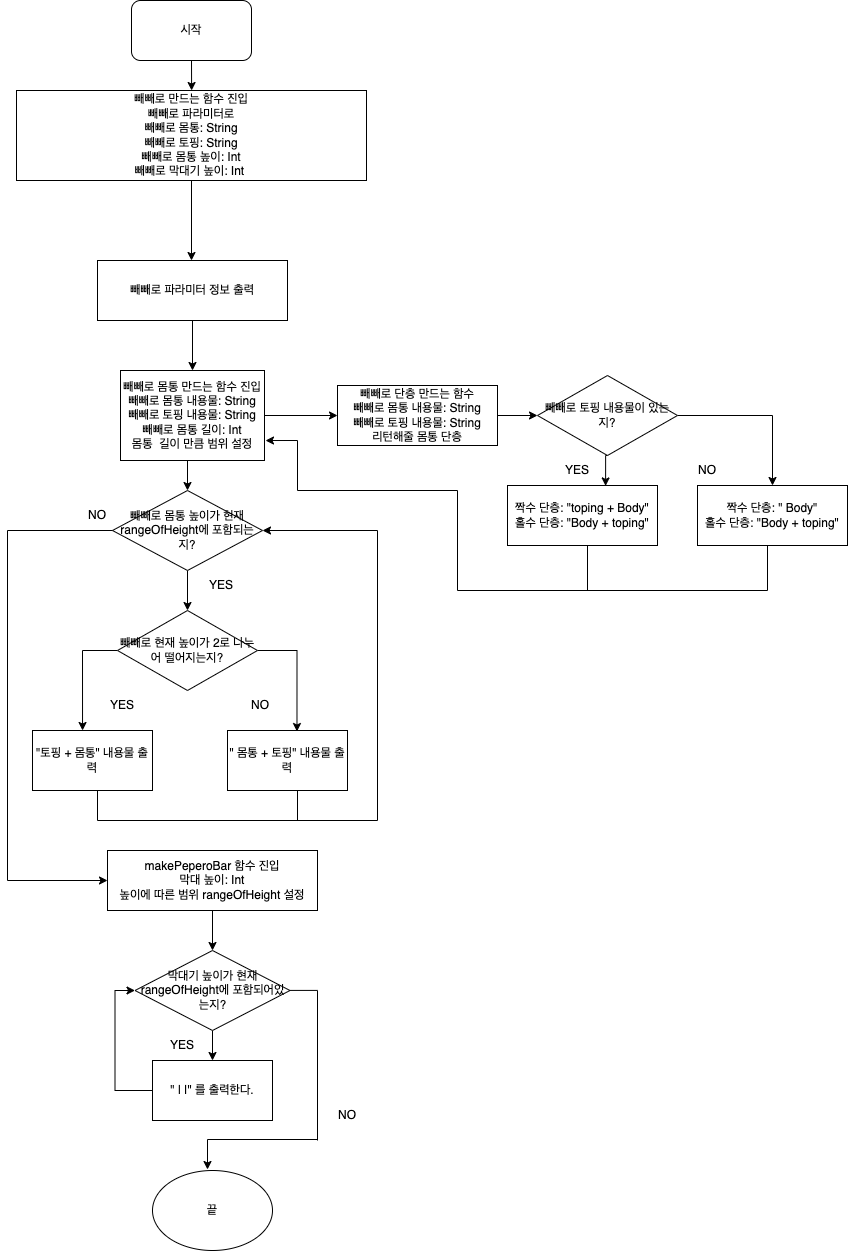

The diagram above was exported from draw.io. Its source (the exported page's mxGraphModel, read from the mxfile embedded in the PNG):
<mxGraphModel dx="1783" dy="876" grid="1" gridSize="10" guides="1" tooltips="1" connect="1" arrows="1" fold="1" page="1" pageScale="1" pageWidth="827" pageHeight="1169" math="0" shadow="0">
  <root>
    <mxCell id="0" />
    <mxCell id="1" parent="0" />
    <mxCell id="zRss-r0NH8EKRJLrNOmJ-1" value="시작" style="rounded=1;whiteSpace=wrap;html=1;" parent="1" vertex="1">
      <mxGeometry x="354" y="30" width="120" height="60" as="geometry" />
    </mxCell>
    <mxCell id="zRss-r0NH8EKRJLrNOmJ-28" value="" style="endArrow=classic;html=1;rounded=0;entryX=0.479;entryY=0;entryDx=0;entryDy=0;entryPerimeter=0;" parent="1" edge="1">
      <mxGeometry width="50" height="50" relative="1" as="geometry">
        <mxPoint x="414" y="90" as="sourcePoint" />
        <mxPoint x="414.1199999999999" y="120" as="targetPoint" />
      </mxGeometry>
    </mxCell>
    <mxCell id="cTeVWrT-eJVXtW8DHT-t-2" value="빼빼로 만드는 함수 진입&lt;br&gt;빼빼로 파라미터로&lt;br&gt;빼빼로 몸통: String&lt;br&gt;빼빼로 토핑: String&lt;br&gt;빼빼로 몸통 높이: Int&lt;br&gt;빼빼로 막대기 높이: Int&amp;nbsp;&lt;br&gt;" style="rounded=0;whiteSpace=wrap;html=1;" parent="1" vertex="1">
      <mxGeometry x="239" y="120" width="350" height="90" as="geometry" />
    </mxCell>
    <mxCell id="cTeVWrT-eJVXtW8DHT-t-3" value="" style="endArrow=classic;html=1;rounded=0;" parent="1" edge="1">
      <mxGeometry width="50" height="50" relative="1" as="geometry">
        <mxPoint x="414" y="210" as="sourcePoint" />
        <mxPoint x="414" y="290" as="targetPoint" />
      </mxGeometry>
    </mxCell>
    <mxCell id="cTeVWrT-eJVXtW8DHT-t-8" style="edgeStyle=orthogonalEdgeStyle;rounded=0;orthogonalLoop=1;jettySize=auto;html=1;entryX=0.5;entryY=0;entryDx=0;entryDy=0;" parent="1" source="cTeVWrT-eJVXtW8DHT-t-4" target="cTeVWrT-eJVXtW8DHT-t-5" edge="1">
      <mxGeometry relative="1" as="geometry" />
    </mxCell>
    <mxCell id="cTeVWrT-eJVXtW8DHT-t-4" value="빼빼로 파라미터 정보 출력" style="rounded=0;whiteSpace=wrap;html=1;" parent="1" vertex="1">
      <mxGeometry x="320" y="290" width="190" height="60" as="geometry" />
    </mxCell>
    <mxCell id="cTeVWrT-eJVXtW8DHT-t-19" style="edgeStyle=orthogonalEdgeStyle;rounded=0;orthogonalLoop=1;jettySize=auto;html=1;exitX=0.5;exitY=1;exitDx=0;exitDy=0;entryX=0.5;entryY=0;entryDx=0;entryDy=0;" parent="1" source="cTeVWrT-eJVXtW8DHT-t-5" target="cTeVWrT-eJVXtW8DHT-t-9" edge="1">
      <mxGeometry relative="1" as="geometry" />
    </mxCell>
    <mxCell id="mU081izRgd7dhqEDf5zk-16" style="edgeStyle=orthogonalEdgeStyle;rounded=0;orthogonalLoop=1;jettySize=auto;html=1;exitX=1;exitY=0.5;exitDx=0;exitDy=0;entryX=0;entryY=0.5;entryDx=0;entryDy=0;" edge="1" parent="1" source="cTeVWrT-eJVXtW8DHT-t-5" target="mU081izRgd7dhqEDf5zk-3">
      <mxGeometry relative="1" as="geometry" />
    </mxCell>
    <mxCell id="cTeVWrT-eJVXtW8DHT-t-5" value="빼빼로 몸통 만드는 함수 진입&lt;br&gt;빼빼로 몸통 내용물: String&lt;br&gt;빼빼로 토핑 내용물: String&lt;br&gt;빼빼로 몸통 길이: Int&lt;br&gt;몸통&amp;nbsp; 길이 만큼 범위 설정" style="rounded=0;whiteSpace=wrap;html=1;" parent="1" vertex="1">
      <mxGeometry x="343" y="400" width="144" height="90" as="geometry" />
    </mxCell>
    <mxCell id="mU081izRgd7dhqEDf5zk-2" style="edgeStyle=orthogonalEdgeStyle;rounded=0;orthogonalLoop=1;jettySize=auto;html=1;exitX=0.5;exitY=1;exitDx=0;exitDy=0;entryX=0.5;entryY=0;entryDx=0;entryDy=0;" edge="1" parent="1" source="cTeVWrT-eJVXtW8DHT-t-9" target="cTeVWrT-eJVXtW8DHT-t-21">
      <mxGeometry relative="1" as="geometry" />
    </mxCell>
    <mxCell id="cTeVWrT-eJVXtW8DHT-t-9" value="빼빼로 몸통 높이가 현재 rangeOfHeight에 포함되는지?" style="rhombus;whiteSpace=wrap;html=1;" parent="1" vertex="1">
      <mxGeometry x="335" y="520" width="150" height="80" as="geometry" />
    </mxCell>
    <mxCell id="cTeVWrT-eJVXtW8DHT-t-13" value="YES" style="text;html=1;strokeColor=none;fillColor=none;align=center;verticalAlign=middle;whiteSpace=wrap;rounded=0;" parent="1" vertex="1">
      <mxGeometry x="414" y="600" width="60" height="30" as="geometry" />
    </mxCell>
    <mxCell id="cTeVWrT-eJVXtW8DHT-t-24" style="edgeStyle=orthogonalEdgeStyle;rounded=0;orthogonalLoop=1;jettySize=auto;html=1;exitX=1;exitY=0.5;exitDx=0;exitDy=0;entryX=0.579;entryY=0.017;entryDx=0;entryDy=0;entryPerimeter=0;" parent="1" source="cTeVWrT-eJVXtW8DHT-t-21" edge="1" target="cTeVWrT-eJVXtW8DHT-t-23">
      <mxGeometry relative="1" as="geometry">
        <mxPoint x="520" y="840" as="targetPoint" />
      </mxGeometry>
    </mxCell>
    <mxCell id="cTeVWrT-eJVXtW8DHT-t-25" style="edgeStyle=orthogonalEdgeStyle;rounded=0;orthogonalLoop=1;jettySize=auto;html=1;exitX=0;exitY=0.5;exitDx=0;exitDy=0;entryX=0.417;entryY=0;entryDx=0;entryDy=0;entryPerimeter=0;" parent="1" source="cTeVWrT-eJVXtW8DHT-t-21" target="cTeVWrT-eJVXtW8DHT-t-22" edge="1">
      <mxGeometry relative="1" as="geometry" />
    </mxCell>
    <mxCell id="cTeVWrT-eJVXtW8DHT-t-21" value="빼빼로 현재 높이가 2로 나누어 떨어지는지?" style="rhombus;whiteSpace=wrap;html=1;" parent="1" vertex="1">
      <mxGeometry x="340" y="640" width="140" height="80" as="geometry" />
    </mxCell>
    <mxCell id="cTeVWrT-eJVXtW8DHT-t-22" value="&quot;토핑 + 몸통&quot; 내용물 출력" style="rounded=0;whiteSpace=wrap;html=1;" parent="1" vertex="1">
      <mxGeometry x="255" y="760" width="120" height="60" as="geometry" />
    </mxCell>
    <mxCell id="cTeVWrT-eJVXtW8DHT-t-23" value="&quot; 몸통 + 토핑&quot; 내용물 출력" style="rounded=0;whiteSpace=wrap;html=1;" parent="1" vertex="1">
      <mxGeometry x="450" y="760" width="120" height="60" as="geometry" />
    </mxCell>
    <mxCell id="cTeVWrT-eJVXtW8DHT-t-29" value="" style="endArrow=none;html=1;rounded=0;" parent="1" edge="1">
      <mxGeometry width="50" height="50" relative="1" as="geometry">
        <mxPoint x="320" y="850" as="sourcePoint" />
        <mxPoint x="320" y="820" as="targetPoint" />
      </mxGeometry>
    </mxCell>
    <mxCell id="cTeVWrT-eJVXtW8DHT-t-30" value="" style="endArrow=none;html=1;rounded=0;" parent="1" edge="1">
      <mxGeometry width="50" height="50" relative="1" as="geometry">
        <mxPoint x="520" y="850" as="sourcePoint" />
        <mxPoint x="520" y="820" as="targetPoint" />
      </mxGeometry>
    </mxCell>
    <mxCell id="cTeVWrT-eJVXtW8DHT-t-31" value="" style="endArrow=none;html=1;rounded=0;" parent="1" edge="1">
      <mxGeometry width="50" height="50" relative="1" as="geometry">
        <mxPoint x="320" y="850" as="sourcePoint" />
        <mxPoint x="600" y="850" as="targetPoint" />
      </mxGeometry>
    </mxCell>
    <mxCell id="cTeVWrT-eJVXtW8DHT-t-32" value="" style="endArrow=none;html=1;rounded=0;" parent="1" edge="1">
      <mxGeometry width="50" height="50" relative="1" as="geometry">
        <mxPoint x="600" y="850" as="sourcePoint" />
        <mxPoint x="600" y="560" as="targetPoint" />
      </mxGeometry>
    </mxCell>
    <mxCell id="cTeVWrT-eJVXtW8DHT-t-33" value="" style="endArrow=classic;html=1;rounded=0;entryX=1;entryY=0.5;entryDx=0;entryDy=0;" parent="1" target="cTeVWrT-eJVXtW8DHT-t-9" edge="1">
      <mxGeometry width="50" height="50" relative="1" as="geometry">
        <mxPoint x="600" y="560" as="sourcePoint" />
        <mxPoint x="650" y="510" as="targetPoint" />
      </mxGeometry>
    </mxCell>
    <mxCell id="cTeVWrT-eJVXtW8DHT-t-36" value="" style="endArrow=none;html=1;rounded=0;entryX=0.75;entryY=1;entryDx=0;entryDy=0;" parent="1" edge="1" target="cTeVWrT-eJVXtW8DHT-t-38">
      <mxGeometry width="50" height="50" relative="1" as="geometry">
        <mxPoint x="230" y="560" as="sourcePoint" />
        <mxPoint x="340" y="560" as="targetPoint" />
      </mxGeometry>
    </mxCell>
    <mxCell id="cTeVWrT-eJVXtW8DHT-t-37" value="" style="endArrow=none;html=1;rounded=0;" parent="1" edge="1">
      <mxGeometry width="50" height="50" relative="1" as="geometry">
        <mxPoint x="230" y="910" as="sourcePoint" />
        <mxPoint x="230" y="560" as="targetPoint" />
      </mxGeometry>
    </mxCell>
    <mxCell id="cTeVWrT-eJVXtW8DHT-t-38" value="NO" style="text;html=1;strokeColor=none;fillColor=none;align=center;verticalAlign=middle;whiteSpace=wrap;rounded=0;" parent="1" vertex="1">
      <mxGeometry x="290" y="530" width="60" height="30" as="geometry" />
    </mxCell>
    <mxCell id="cTeVWrT-eJVXtW8DHT-t-39" value="YES" style="text;html=1;strokeColor=none;fillColor=none;align=center;verticalAlign=middle;whiteSpace=wrap;rounded=0;" parent="1" vertex="1">
      <mxGeometry x="315" y="720" width="60" height="30" as="geometry" />
    </mxCell>
    <mxCell id="cTeVWrT-eJVXtW8DHT-t-40" value="NO" style="text;html=1;strokeColor=none;fillColor=none;align=center;verticalAlign=middle;whiteSpace=wrap;rounded=0;" parent="1" vertex="1">
      <mxGeometry x="452.5" y="720" width="60" height="30" as="geometry" />
    </mxCell>
    <mxCell id="cTeVWrT-eJVXtW8DHT-t-49" style="edgeStyle=orthogonalEdgeStyle;rounded=0;orthogonalLoop=1;jettySize=auto;html=1;exitX=0.5;exitY=1;exitDx=0;exitDy=0;entryX=0.5;entryY=0;entryDx=0;entryDy=0;" parent="1" source="cTeVWrT-eJVXtW8DHT-t-41" target="cTeVWrT-eJVXtW8DHT-t-43" edge="1">
      <mxGeometry relative="1" as="geometry" />
    </mxCell>
    <mxCell id="cTeVWrT-eJVXtW8DHT-t-41" value="makePeperoBar 함수 진입&lt;br&gt;막대 높이: Int&lt;br&gt;높이에 따른 범위 rangeOfHeight 설정" style="rounded=0;whiteSpace=wrap;html=1;" parent="1" vertex="1">
      <mxGeometry x="330" y="880" width="210" height="60" as="geometry" />
    </mxCell>
    <mxCell id="cTeVWrT-eJVXtW8DHT-t-42" value="" style="endArrow=classic;html=1;rounded=0;entryX=0;entryY=0.5;entryDx=0;entryDy=0;" parent="1" target="cTeVWrT-eJVXtW8DHT-t-41" edge="1">
      <mxGeometry width="50" height="50" relative="1" as="geometry">
        <mxPoint x="230" y="910" as="sourcePoint" />
        <mxPoint x="280" y="940" as="targetPoint" />
      </mxGeometry>
    </mxCell>
    <mxCell id="cTeVWrT-eJVXtW8DHT-t-45" style="edgeStyle=orthogonalEdgeStyle;rounded=0;orthogonalLoop=1;jettySize=auto;html=1;exitX=0.5;exitY=1;exitDx=0;exitDy=0;entryX=0.5;entryY=0;entryDx=0;entryDy=0;" parent="1" source="cTeVWrT-eJVXtW8DHT-t-43" target="cTeVWrT-eJVXtW8DHT-t-44" edge="1">
      <mxGeometry relative="1" as="geometry" />
    </mxCell>
    <mxCell id="cTeVWrT-eJVXtW8DHT-t-43" value="막대기 높이가 현재 rangeOfHeight에 포함되어있는지?" style="rhombus;whiteSpace=wrap;html=1;" parent="1" vertex="1">
      <mxGeometry x="357.5" y="980" width="155" height="80" as="geometry" />
    </mxCell>
    <mxCell id="cTeVWrT-eJVXtW8DHT-t-47" style="edgeStyle=orthogonalEdgeStyle;rounded=0;orthogonalLoop=1;jettySize=auto;html=1;exitX=0;exitY=0.5;exitDx=0;exitDy=0;entryX=0;entryY=0.5;entryDx=0;entryDy=0;" parent="1" source="cTeVWrT-eJVXtW8DHT-t-44" target="cTeVWrT-eJVXtW8DHT-t-43" edge="1">
      <mxGeometry relative="1" as="geometry" />
    </mxCell>
    <mxCell id="cTeVWrT-eJVXtW8DHT-t-44" value="&quot; | |&quot; 를 출력한다." style="rounded=0;whiteSpace=wrap;html=1;" parent="1" vertex="1">
      <mxGeometry x="375" y="1090" width="120" height="60" as="geometry" />
    </mxCell>
    <mxCell id="cTeVWrT-eJVXtW8DHT-t-46" value="YES" style="text;html=1;strokeColor=none;fillColor=none;align=center;verticalAlign=middle;whiteSpace=wrap;rounded=0;" parent="1" vertex="1">
      <mxGeometry x="375" y="1060" width="60" height="30" as="geometry" />
    </mxCell>
    <mxCell id="cTeVWrT-eJVXtW8DHT-t-48" value="" style="endArrow=none;html=1;rounded=0;" parent="1" edge="1">
      <mxGeometry width="50" height="50" relative="1" as="geometry">
        <mxPoint x="512.5" y="1019.91" as="sourcePoint" />
        <mxPoint x="540" y="1019.91" as="targetPoint" />
      </mxGeometry>
    </mxCell>
    <mxCell id="cTeVWrT-eJVXtW8DHT-t-50" value="끝" style="ellipse;whiteSpace=wrap;html=1;" parent="1" vertex="1">
      <mxGeometry x="375" y="1200" width="120" height="80" as="geometry" />
    </mxCell>
    <mxCell id="cTeVWrT-eJVXtW8DHT-t-51" value="" style="endArrow=none;html=1;rounded=0;" parent="1" edge="1">
      <mxGeometry width="50" height="50" relative="1" as="geometry">
        <mxPoint x="540" y="1170" as="sourcePoint" />
        <mxPoint x="540" y="1020" as="targetPoint" />
      </mxGeometry>
    </mxCell>
    <mxCell id="cTeVWrT-eJVXtW8DHT-t-52" value="" style="endArrow=none;html=1;rounded=0;" parent="1" edge="1">
      <mxGeometry width="50" height="50" relative="1" as="geometry">
        <mxPoint x="430" y="1169" as="sourcePoint" />
        <mxPoint x="540" y="1169" as="targetPoint" />
      </mxGeometry>
    </mxCell>
    <mxCell id="cTeVWrT-eJVXtW8DHT-t-53" value="" style="endArrow=classic;html=1;rounded=0;" parent="1" edge="1">
      <mxGeometry width="50" height="50" relative="1" as="geometry">
        <mxPoint x="430" y="1169" as="sourcePoint" />
        <mxPoint x="430" y="1199" as="targetPoint" />
        <Array as="points">
          <mxPoint x="430" y="1169" />
        </Array>
      </mxGeometry>
    </mxCell>
    <mxCell id="cTeVWrT-eJVXtW8DHT-t-54" value="NO" style="text;html=1;strokeColor=none;fillColor=none;align=center;verticalAlign=middle;whiteSpace=wrap;rounded=0;" parent="1" vertex="1">
      <mxGeometry x="540" y="1130" width="60" height="30" as="geometry" />
    </mxCell>
    <mxCell id="mU081izRgd7dhqEDf5zk-11" style="edgeStyle=orthogonalEdgeStyle;rounded=0;orthogonalLoop=1;jettySize=auto;html=1;exitX=1;exitY=0.5;exitDx=0;exitDy=0;entryX=0;entryY=0.5;entryDx=0;entryDy=0;" edge="1" parent="1" source="mU081izRgd7dhqEDf5zk-3" target="mU081izRgd7dhqEDf5zk-4">
      <mxGeometry relative="1" as="geometry" />
    </mxCell>
    <mxCell id="mU081izRgd7dhqEDf5zk-3" value="빼빼로 단층 만드는 함수&lt;br&gt;빼빼로 몸통 내용물: String&lt;br&gt;빼빼로 토핑 내용물: String&lt;br&gt;리턴해줄 몸통 단층" style="rounded=0;whiteSpace=wrap;html=1;" vertex="1" parent="1">
      <mxGeometry x="560" y="415" width="160" height="60" as="geometry" />
    </mxCell>
    <mxCell id="mU081izRgd7dhqEDf5zk-7" style="edgeStyle=orthogonalEdgeStyle;rounded=0;orthogonalLoop=1;jettySize=auto;html=1;exitX=0.5;exitY=1;exitDx=0;exitDy=0;entryX=0.654;entryY=0.007;entryDx=0;entryDy=0;entryPerimeter=0;" edge="1" parent="1" source="mU081izRgd7dhqEDf5zk-4" target="mU081izRgd7dhqEDf5zk-5">
      <mxGeometry relative="1" as="geometry" />
    </mxCell>
    <mxCell id="mU081izRgd7dhqEDf5zk-8" style="edgeStyle=orthogonalEdgeStyle;rounded=0;orthogonalLoop=1;jettySize=auto;html=1;exitX=1;exitY=0.5;exitDx=0;exitDy=0;" edge="1" parent="1" source="mU081izRgd7dhqEDf5zk-4" target="mU081izRgd7dhqEDf5zk-6">
      <mxGeometry relative="1" as="geometry" />
    </mxCell>
    <mxCell id="mU081izRgd7dhqEDf5zk-4" value="빼빼로 토핑 내용물이 있는지?" style="rhombus;whiteSpace=wrap;html=1;" vertex="1" parent="1">
      <mxGeometry x="760" y="405" width="140" height="80" as="geometry" />
    </mxCell>
    <mxCell id="mU081izRgd7dhqEDf5zk-5" value="짝수 단층: &quot;toping + Body&quot;&lt;br&gt;홀수 단층: &quot;Body +&amp;nbsp;toping&quot;" style="rounded=0;whiteSpace=wrap;html=1;" vertex="1" parent="1">
      <mxGeometry x="730" y="515" width="150" height="60" as="geometry" />
    </mxCell>
    <mxCell id="mU081izRgd7dhqEDf5zk-6" value="짝수 단층: &quot; Body&quot;&lt;br&gt;홀수 단층: &quot;Body +&amp;nbsp;toping&quot;" style="rounded=0;whiteSpace=wrap;html=1;" vertex="1" parent="1">
      <mxGeometry x="920" y="515" width="150" height="60" as="geometry" />
    </mxCell>
    <mxCell id="mU081izRgd7dhqEDf5zk-9" value="YES" style="text;html=1;strokeColor=none;fillColor=none;align=center;verticalAlign=middle;whiteSpace=wrap;rounded=0;" vertex="1" parent="1">
      <mxGeometry x="770" y="485" width="60" height="30" as="geometry" />
    </mxCell>
    <mxCell id="mU081izRgd7dhqEDf5zk-10" value="NO" style="text;html=1;strokeColor=none;fillColor=none;align=center;verticalAlign=middle;whiteSpace=wrap;rounded=0;" vertex="1" parent="1">
      <mxGeometry x="900" y="485" width="60" height="30" as="geometry" />
    </mxCell>
    <mxCell id="mU081izRgd7dhqEDf5zk-12" value="" style="endArrow=none;html=1;rounded=0;" edge="1" parent="1">
      <mxGeometry width="50" height="50" relative="1" as="geometry">
        <mxPoint x="810" y="620" as="sourcePoint" />
        <mxPoint x="810" y="575" as="targetPoint" />
      </mxGeometry>
    </mxCell>
    <mxCell id="mU081izRgd7dhqEDf5zk-13" value="" style="endArrow=none;html=1;rounded=0;" edge="1" parent="1">
      <mxGeometry width="50" height="50" relative="1" as="geometry">
        <mxPoint x="990.0000000000002" y="620" as="sourcePoint" />
        <mxPoint x="990.0000000000002" y="575" as="targetPoint" />
      </mxGeometry>
    </mxCell>
    <mxCell id="mU081izRgd7dhqEDf5zk-14" value="" style="endArrow=none;html=1;rounded=0;" edge="1" parent="1">
      <mxGeometry width="50" height="50" relative="1" as="geometry">
        <mxPoint x="990" y="620" as="sourcePoint" />
        <mxPoint x="680" y="620" as="targetPoint" />
      </mxGeometry>
    </mxCell>
    <mxCell id="mU081izRgd7dhqEDf5zk-15" value="" style="endArrow=none;html=1;rounded=0;" edge="1" parent="1">
      <mxGeometry width="50" height="50" relative="1" as="geometry">
        <mxPoint x="680" y="520" as="sourcePoint" />
        <mxPoint x="680" y="620" as="targetPoint" />
      </mxGeometry>
    </mxCell>
    <mxCell id="mU081izRgd7dhqEDf5zk-18" value="" style="endArrow=none;html=1;rounded=0;" edge="1" parent="1">
      <mxGeometry width="50" height="50" relative="1" as="geometry">
        <mxPoint x="520" y="520" as="sourcePoint" />
        <mxPoint x="680" y="520" as="targetPoint" />
      </mxGeometry>
    </mxCell>
    <mxCell id="mU081izRgd7dhqEDf5zk-19" value="" style="endArrow=none;html=1;rounded=0;" edge="1" parent="1">
      <mxGeometry width="50" height="50" relative="1" as="geometry">
        <mxPoint x="520.0000000000002" y="520" as="sourcePoint" />
        <mxPoint x="520" y="470" as="targetPoint" />
      </mxGeometry>
    </mxCell>
    <mxCell id="mU081izRgd7dhqEDf5zk-20" value="" style="endArrow=classic;html=1;rounded=0;entryX=1.007;entryY=0.778;entryDx=0;entryDy=0;entryPerimeter=0;" edge="1" parent="1" target="cTeVWrT-eJVXtW8DHT-t-5">
      <mxGeometry width="50" height="50" relative="1" as="geometry">
        <mxPoint x="520" y="470" as="sourcePoint" />
        <mxPoint x="570" y="425" as="targetPoint" />
      </mxGeometry>
    </mxCell>
  </root>
</mxGraphModel>